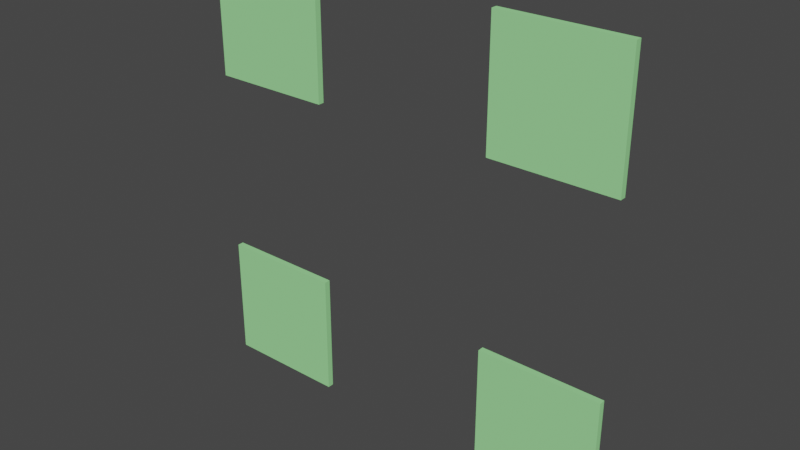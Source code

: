 # Source: Transparent_bridge.blend  (saved by Blender 2.92.15; exported with 4.5.12 LTS)
import bpy
from mathutils import Matrix  # noqa: F401  (used for matrix-valued properties, if any)

bpy.ops.wm.read_factory_settings(use_empty=True)
scene = bpy.context.scene
scene.name = 'Scene'

# ---- materials (node trees are filled in below, after node groups)
mat_material = bpy.data.materials.new('Material')
mat_material.alpha_threshold = 0.0
mat_material.use_transparent_shadow = False
mat_material.line_color = (0.0, 0.0, 0.0, 1.0)
mat_decorative = bpy.data.materials.new('Decorative')
mat_decorative.use_transparent_shadow = False
mat_decorative.diffuse_color = (0.3326, 0.8, 0.3177, 1.0)

# ---- material node trees
mat_material.use_nodes = True; mat_material.node_tree.nodes.clear()
_N = mat_material.node_tree.nodes; _L = mat_material.node_tree.links
n0 = _N.new('ShaderNodeOutputMaterial'); n0.name = 'Material Output'; n0.location = (300, 300)
n1 = _N.new('ShaderNodeBsdfPrincipled'); n1.name = 'Principled BSDF'; n1.location = (10, 300)
n1.distribution = 'GGX'
n1.subsurface_method = 'BURLEY'
n1.inputs[2].default_value = 0.4
n1.inputs[3].default_value = 1.45
n1.inputs[27].default_value = (0.0, 0.0, 0.0, 1.0)
n1.inputs[28].default_value = 1.0
_L.new(n1.outputs[0], n0.inputs[0])
n0.is_active_output = True

# ---- world
world_world = bpy.data.worlds.new('World'); scene.world = world_world
world_world.use_nodes = True; world_world.node_tree.nodes.clear()
_N = world_world.node_tree.nodes; _L = world_world.node_tree.links
n0 = _N.new('ShaderNodeOutputWorld'); n0.name = 'World Output'; n0.location = (300, 300)
n1 = _N.new('ShaderNodeBackground'); n1.name = 'Background'; n1.location = (10, 300)
n1.inputs[0].default_value = (0.05088, 0.05088, 0.05088, 1.0)
_L.new(n1.outputs[0], n0.inputs[0])
n0.is_active_output = True
world_world.color = (0.05088, 0.05088, 0.05088)
world_world.use_sun_shadow = False
world_world.sun_shadow_jitter_overblur = 0.0

# ---- meshes
me_cube = bpy.data.meshes.new('Cube')
me_cube.from_pydata([(-0.35, 0.5, 0.35), (-0.35, 0.5, -0.35), (0.35, 0.5, -0.35), (0.35, 0.5, 0.35), (0.15, 0.5, -0.35), (0.35, 0.5, 0.15), (-0.35, 0.5, -0.15), (0.15, 0.5, 0.35), (-0.15, 0.5, -0.35), (0.35, 0.5, -0.15), (-0.35, 0.5, 0.15), (-0.15, 0.5, 0.35), (-0.15, 0.5, -0.15), (0.15, 0.5, -0.15), (0.15, 0.5, 0.15), (-0.15, 0.5, 0.15), (0.35, 0.49, 0.15), (0.15, 0.49, 0.15), (0.35, 0.49, 0.35), (0.15, 0.49, 0.35), (-0.15, 0.49, 0.15), (-0.15, 0.49, 0.35), (-0.35, 0.49, 0.35), (-0.35, 0.49, 0.15), (-0.35, 0.49, -0.15), (-0.15, 0.49, -0.15), (-0.15, 0.49, -0.35), (-0.35, 0.49, -0.35), (0.35, 0.49, -0.35), (0.15, 0.49, -0.35), (0.15, 0.49, -0.15), (0.35, 0.49, -0.15)], [], [(12, 25, 26, 8), (3, 18, 16, 5), (6, 24, 25, 12), (5, 16, 17, 14), (17, 16, 18, 19), (20, 21, 22, 23), (24, 27, 26, 25), (28, 31, 30, 29), (8, 26, 27, 1), (1, 27, 24, 6), (7, 19, 18, 3), (14, 17, 19, 7), (15, 11, 21, 20), (11, 0, 22, 21), (0, 10, 23, 22), (2, 28, 29, 4), (10, 15, 20, 23), (4, 29, 30, 13), (13, 30, 31, 9), (9, 31, 28, 2), (5, 14, 7, 3), (6, 12, 8, 1), (2, 4, 13, 9), (15, 10, 0, 11)])
me_cube.polygons.foreach_set('material_index', [1, 1, 1, 1, 1, 1, 1, 1, 1, 1, 1, 1, 1, 1, 1, 1, 1, 1, 1, 1, 1, 1, 1, 1])
_uv = me_cube.uv_layers.new(name='UVMap')
_uv.uv.foreach_set('vector', [0.0, 0.0, 0.0, 0.0, 0.0, 0.0, 0.0, 0.0, 0.0, 0.0, 0.0, 0.0, 0.0, 0.0, 0.0, 0.0, 0.0, 0.0, 0.0, 0.0, 0.0, 0.0, 0.0, 0.0, 0.0, 0.0, 0.0, 0.0, 0.0, 0.0, 0.0, 0.0, 0.0, 0.0, 0.0, 0.0, 0.0, 0.0, 0.0, 0.0, 0.0, 0.0, 0.0, 0.0, 0.0, 0.0, 0.0, 0.0, 0.0, 0.0, 0.0, 0.0, 0.0, 0.0, 0.0, 0.0, 0.0, 0.0, 0.0, 0.0, 0.0, 0.0, 0.0, 0.0, 0.0, 0.0, 0.0, 0.0, 0.0, 0.0, 0.0, 0.0, 0.0, 0.0, 0.0, 0.0, 0.0, 0.0, 0.0, 0.0, 0.0, 0.0, 0.0, 0.0, 0.0, 0.0, 0.0, 0.0, 0.0, 0.0, 0.0, 0.0, 0.0, 0.0, 0.0, 0.0, 0.0, 0.0, 0.0, 0.0, 0.0, 0.0, 0.0, 0.0, 0.0, 0.0, 0.0, 0.0, 0.0, 0.0, 0.0, 0.0, 0.0, 0.0, 0.0, 0.0, 0.0, 0.0, 0.0, 0.0, 0.0, 0.0, 0.0, 0.0, 0.0, 0.0, 0.0, 0.0, 0.0, 0.0, 0.0, 0.0, 0.0, 0.0, 0.0, 0.0, 0.0, 0.0, 0.0, 0.0, 0.0, 0.0, 0.0, 0.0, 0.0, 0.0, 0.0, 0.0, 0.0, 0.0, 0.0, 0.0, 0.0, 0.0, 0.0, 0.0, 0.0, 0.0, 0.0, 0.0, 0.0, 0.0, 0.0, 0.0, 0.0, 0.0, 0.0, 0.0, 0.0, 0.0, 0.0, 0.0, 0.0, 0.0, 0.0, 0.0, 0.0, 0.0, 0.0, 0.0, 0.0, 0.0, 0.0, 0.0, 0.0, 0.0, 0.0, 0.0, 0.0, 0.0, 0.0, 0.0])
me_cube.materials.append(mat_material)
me_cube.materials.append(mat_decorative)
me_cube.use_remesh_preserve_volume = False
me_cube.use_remesh_preserve_attributes = False
me_cube.use_mirror_vertex_groups = False
me_cube.update()

# ---- objects
ob_cube = bpy.data.objects.new('Cube', me_cube)

# ---- transforms, parenting, visibility, modifiers, constraints
ob_cube.location = (0.0, 0.0, 0.0)
ob_cube.lock_rotations_4d = False
ob_cube.empty_display_type = 'ARROWS'
ob_cube.lineart.crease_threshold = 0.0

# ---- collection membership
scene.collection.objects.link(ob_cube)

# ---- scene / render settings (as saved in the file)
scene.frame_start = 1; scene.frame_end = 250; scene.frame_set(1)
scene.render.engine = 'BLENDER_EEVEE_NEXT'
scene.cycles.use_denoising = False
scene.cycles.samples = 128
scene.cycles.sampling_pattern = 'TABULATED_SOBOL'
scene.cycles.use_adaptive_sampling = False
scene.cycles.use_light_tree = False
scene.view_settings.view_transform = 'Filmic'
bpy.context.view_layer.update()

# ---- added for rendering (the .blend has no active camera and no usable light): camera, sun
cam_auto = bpy.data.cameras.new('AutoCamera')
cam_auto.lens = 50.0
cam_auto.sensor_width = 36.0
cam_auto.clip_end = 1000.0
ob_auto_camera = bpy.data.objects.new('AutoCamera', cam_auto)
scene.collection.objects.link(ob_auto_camera)
ob_auto_camera.location = (0.915972, -0.604167, 0.732778)
ob_auto_camera.rotation_euler = (1.09748, -7.21219e-08, 0.694738)
scene.camera = ob_auto_camera
light_auto_sun = bpy.data.lights.new('AutoSun', 'SUN')
light_auto_sun.energy = 3.0
light_auto_sun.angle = 0.0523599
ob_auto_sun = bpy.data.objects.new('AutoSun', light_auto_sun)
scene.collection.objects.link(ob_auto_sun)
ob_auto_sun.rotation_euler = (0.872665, 0.174533, 0.523599)
bpy.context.view_layer.update()
